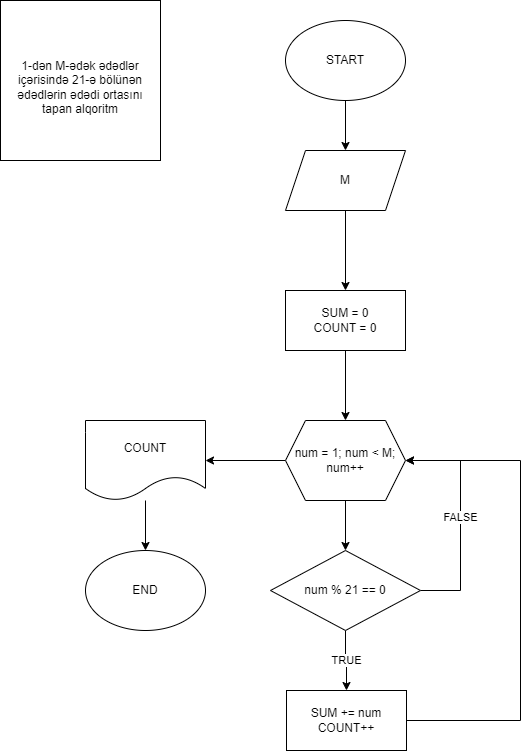

The diagram above was exported from draw.io. Its source (the exported page's mxGraphModel, read from the mxfile embedded in the PNG):
<mxGraphModel dx="1036" dy="654" grid="1" gridSize="10" guides="1" tooltips="1" connect="1" arrows="1" fold="1" page="1" pageScale="1" pageWidth="850" pageHeight="1100" math="0" shadow="0">
  <root>
    <mxCell id="0" />
    <mxCell id="1" parent="0" />
    <mxCell id="WkAKEC9OUjDSDLNcrUkQ-1" value="" style="edgeStyle=orthogonalEdgeStyle;rounded=0;orthogonalLoop=1;jettySize=auto;html=1;" edge="1" parent="1" source="WkAKEC9OUjDSDLNcrUkQ-2" target="WkAKEC9OUjDSDLNcrUkQ-5">
      <mxGeometry relative="1" as="geometry" />
    </mxCell>
    <mxCell id="WkAKEC9OUjDSDLNcrUkQ-2" value="START" style="ellipse;whiteSpace=wrap;html=1;" vertex="1" parent="1">
      <mxGeometry x="365" y="60" width="120" height="80" as="geometry" />
    </mxCell>
    <mxCell id="WkAKEC9OUjDSDLNcrUkQ-3" value="&lt;br&gt;1-dən M-ədək ədədlər içərisində 21-ə bölünən ədədlərin ədədi ortasını tapan alqoritm" style="whiteSpace=wrap;html=1;aspect=fixed;" vertex="1" parent="1">
      <mxGeometry x="80" y="40" width="160" height="160" as="geometry" />
    </mxCell>
    <mxCell id="WkAKEC9OUjDSDLNcrUkQ-4" value="" style="edgeStyle=orthogonalEdgeStyle;rounded=0;orthogonalLoop=1;jettySize=auto;html=1;" edge="1" parent="1" source="WkAKEC9OUjDSDLNcrUkQ-5" target="WkAKEC9OUjDSDLNcrUkQ-7">
      <mxGeometry relative="1" as="geometry" />
    </mxCell>
    <mxCell id="WkAKEC9OUjDSDLNcrUkQ-5" value="M" style="shape=parallelogram;perimeter=parallelogramPerimeter;whiteSpace=wrap;html=1;fixedSize=1;" vertex="1" parent="1">
      <mxGeometry x="365" y="190" width="120" height="60" as="geometry" />
    </mxCell>
    <mxCell id="WkAKEC9OUjDSDLNcrUkQ-6" value="" style="edgeStyle=orthogonalEdgeStyle;rounded=0;orthogonalLoop=1;jettySize=auto;html=1;" edge="1" parent="1" source="WkAKEC9OUjDSDLNcrUkQ-7" target="WkAKEC9OUjDSDLNcrUkQ-10">
      <mxGeometry relative="1" as="geometry" />
    </mxCell>
    <mxCell id="WkAKEC9OUjDSDLNcrUkQ-7" value="SUM = 0&lt;br&gt;COUNT = 0" style="whiteSpace=wrap;html=1;" vertex="1" parent="1">
      <mxGeometry x="365" y="330" width="120" height="60" as="geometry" />
    </mxCell>
    <mxCell id="WkAKEC9OUjDSDLNcrUkQ-8" value="" style="edgeStyle=orthogonalEdgeStyle;rounded=0;orthogonalLoop=1;jettySize=auto;html=1;" edge="1" parent="1" source="WkAKEC9OUjDSDLNcrUkQ-10" target="WkAKEC9OUjDSDLNcrUkQ-13">
      <mxGeometry relative="1" as="geometry" />
    </mxCell>
    <mxCell id="WkAKEC9OUjDSDLNcrUkQ-9" value="" style="edgeStyle=orthogonalEdgeStyle;rounded=0;orthogonalLoop=1;jettySize=auto;html=1;" edge="1" parent="1" source="WkAKEC9OUjDSDLNcrUkQ-10" target="WkAKEC9OUjDSDLNcrUkQ-17">
      <mxGeometry relative="1" as="geometry" />
    </mxCell>
    <mxCell id="WkAKEC9OUjDSDLNcrUkQ-10" value="num = 1; num &amp;lt; M; num++" style="shape=hexagon;perimeter=hexagonPerimeter2;whiteSpace=wrap;html=1;fixedSize=1;" vertex="1" parent="1">
      <mxGeometry x="365" y="460" width="120" height="80" as="geometry" />
    </mxCell>
    <mxCell id="WkAKEC9OUjDSDLNcrUkQ-11" value="TRUE" style="edgeStyle=orthogonalEdgeStyle;rounded=0;orthogonalLoop=1;jettySize=auto;html=1;" edge="1" parent="1" source="WkAKEC9OUjDSDLNcrUkQ-13" target="WkAKEC9OUjDSDLNcrUkQ-15">
      <mxGeometry relative="1" as="geometry" />
    </mxCell>
    <mxCell id="WkAKEC9OUjDSDLNcrUkQ-12" value="FALSE" style="edgeStyle=orthogonalEdgeStyle;rounded=0;orthogonalLoop=1;jettySize=auto;html=1;entryX=1;entryY=0.5;entryDx=0;entryDy=0;" edge="1" parent="1" source="WkAKEC9OUjDSDLNcrUkQ-13" target="WkAKEC9OUjDSDLNcrUkQ-10">
      <mxGeometry relative="1" as="geometry">
        <Array as="points">
          <mxPoint x="540" y="630" />
          <mxPoint x="540" y="500" />
        </Array>
      </mxGeometry>
    </mxCell>
    <mxCell id="WkAKEC9OUjDSDLNcrUkQ-13" value="num % 21 == 0" style="rhombus;whiteSpace=wrap;html=1;" vertex="1" parent="1">
      <mxGeometry x="350" y="590" width="150" height="80" as="geometry" />
    </mxCell>
    <mxCell id="WkAKEC9OUjDSDLNcrUkQ-14" style="edgeStyle=orthogonalEdgeStyle;rounded=0;orthogonalLoop=1;jettySize=auto;html=1;entryX=1;entryY=0.5;entryDx=0;entryDy=0;" edge="1" parent="1" source="WkAKEC9OUjDSDLNcrUkQ-15" target="WkAKEC9OUjDSDLNcrUkQ-10">
      <mxGeometry relative="1" as="geometry">
        <mxPoint x="540" y="530" as="targetPoint" />
        <Array as="points">
          <mxPoint x="600" y="760" />
          <mxPoint x="600" y="500" />
        </Array>
      </mxGeometry>
    </mxCell>
    <mxCell id="WkAKEC9OUjDSDLNcrUkQ-15" value="SUM += num&lt;br&gt;COUNT++" style="whiteSpace=wrap;html=1;" vertex="1" parent="1">
      <mxGeometry x="366" y="730" width="120" height="60" as="geometry" />
    </mxCell>
    <mxCell id="WkAKEC9OUjDSDLNcrUkQ-16" value="" style="edgeStyle=orthogonalEdgeStyle;rounded=0;orthogonalLoop=1;jettySize=auto;html=1;" edge="1" parent="1" source="WkAKEC9OUjDSDLNcrUkQ-17" target="WkAKEC9OUjDSDLNcrUkQ-18">
      <mxGeometry relative="1" as="geometry" />
    </mxCell>
    <mxCell id="WkAKEC9OUjDSDLNcrUkQ-17" value="COUNT" style="shape=document;whiteSpace=wrap;html=1;boundedLbl=1;" vertex="1" parent="1">
      <mxGeometry x="165" y="460" width="120" height="80" as="geometry" />
    </mxCell>
    <mxCell id="WkAKEC9OUjDSDLNcrUkQ-18" value="END" style="ellipse;whiteSpace=wrap;html=1;" vertex="1" parent="1">
      <mxGeometry x="165" y="590" width="120" height="80" as="geometry" />
    </mxCell>
  </root>
</mxGraphModel>